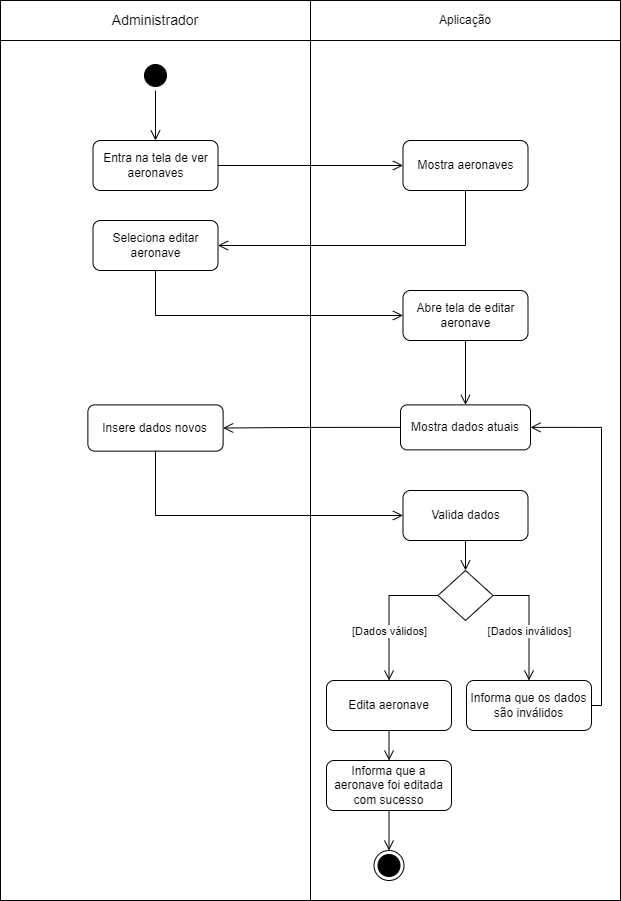

The diagram above was exported from draw.io. Its source (the exported page's mxGraphModel, read from the mxfile embedded in the PNG):
<mxGraphModel dx="1439" dy="533" grid="1" gridSize="10" guides="1" tooltips="1" connect="1" arrows="1" fold="1" page="1" pageScale="1" pageWidth="827" pageHeight="1169" math="0" shadow="0">
  <root>
    <mxCell id="0" />
    <mxCell id="1" parent="0" />
    <mxCell id="Hh7dZNtptdnggyX2xkTj-29" value="" style="rounded=0;whiteSpace=wrap;html=1;" parent="1" vertex="1">
      <mxGeometry x="104" y="250" width="310" height="860" as="geometry" />
    </mxCell>
    <mxCell id="Hh7dZNtptdnggyX2xkTj-30" value="" style="rounded=0;whiteSpace=wrap;html=1;" parent="1" vertex="1">
      <mxGeometry x="414" y="250" width="310" height="860" as="geometry" />
    </mxCell>
    <mxCell id="Hh7dZNtptdnggyX2xkTj-1" value="&lt;font style=&quot;font-size: 14px;&quot;&gt;Administrador&lt;/font&gt;" style="rounded=0;whiteSpace=wrap;html=1;" parent="1" vertex="1">
      <mxGeometry x="104" y="210" width="310" height="40" as="geometry" />
    </mxCell>
    <mxCell id="Hh7dZNtptdnggyX2xkTj-2" value="Aplicação" style="rounded=0;whiteSpace=wrap;html=1;" parent="1" vertex="1">
      <mxGeometry x="414" y="210" width="310" height="40" as="geometry" />
    </mxCell>
    <mxCell id="Hh7dZNtptdnggyX2xkTj-3" value="" style="ellipse;html=1;shape=startState;fillColor=#000000;strokeColor=#000000;" parent="1" vertex="1">
      <mxGeometry x="244" y="270" width="30" height="30" as="geometry" />
    </mxCell>
    <mxCell id="Hh7dZNtptdnggyX2xkTj-4" value="" style="edgeStyle=orthogonalEdgeStyle;html=1;verticalAlign=bottom;endArrow=open;endSize=8;strokeColor=#000000;rounded=0;entryX=0.5;entryY=0;entryDx=0;entryDy=0;" parent="1" source="Hh7dZNtptdnggyX2xkTj-3" target="Hh7dZNtptdnggyX2xkTj-7" edge="1">
      <mxGeometry relative="1" as="geometry">
        <mxPoint x="275" y="360" as="targetPoint" />
      </mxGeometry>
    </mxCell>
    <mxCell id="Hh7dZNtptdnggyX2xkTj-7" value="Entra na tela de ver aeronaves" style="rounded=1;whiteSpace=wrap;html=1;" parent="1" vertex="1">
      <mxGeometry x="196.5" y="350" width="125" height="50" as="geometry" />
    </mxCell>
    <mxCell id="Hh7dZNtptdnggyX2xkTj-10" value="Mostra dados atuais" style="rounded=1;whiteSpace=wrap;html=1;" parent="1" vertex="1">
      <mxGeometry x="504" y="614.38" width="130" height="45" as="geometry" />
    </mxCell>
    <mxCell id="Hh7dZNtptdnggyX2xkTj-12" value="Insere dados novos" style="rounded=1;whiteSpace=wrap;html=1;" parent="1" vertex="1">
      <mxGeometry x="191.38" y="614.38" width="135.25" height="46.25" as="geometry" />
    </mxCell>
    <mxCell id="Hh7dZNtptdnggyX2xkTj-13" value="" style="edgeStyle=orthogonalEdgeStyle;html=1;verticalAlign=bottom;endArrow=open;endSize=8;strokeColor=#000000;rounded=0;entryX=1;entryY=0.5;entryDx=0;entryDy=0;exitX=0;exitY=0.5;exitDx=0;exitDy=0;" parent="1" source="Hh7dZNtptdnggyX2xkTj-10" target="Hh7dZNtptdnggyX2xkTj-12" edge="1">
      <mxGeometry relative="1" as="geometry">
        <mxPoint x="605" y="450" as="targetPoint" />
        <mxPoint x="500" y="450" as="sourcePoint" />
      </mxGeometry>
    </mxCell>
    <mxCell id="Hh7dZNtptdnggyX2xkTj-14" value="Valida dados" style="rounded=1;whiteSpace=wrap;html=1;" parent="1" vertex="1">
      <mxGeometry x="506.5" y="700" width="125" height="50" as="geometry" />
    </mxCell>
    <mxCell id="Hh7dZNtptdnggyX2xkTj-15" value="" style="edgeStyle=orthogonalEdgeStyle;html=1;verticalAlign=bottom;endArrow=open;endSize=8;strokeColor=#000000;rounded=0;entryX=0;entryY=0.5;entryDx=0;entryDy=0;exitX=0.5;exitY=1;exitDx=0;exitDy=0;" parent="1" source="Hh7dZNtptdnggyX2xkTj-12" target="Hh7dZNtptdnggyX2xkTj-14" edge="1">
      <mxGeometry relative="1" as="geometry">
        <mxPoint x="223" y="635" as="targetPoint" />
        <mxPoint x="390" y="560" as="sourcePoint" />
      </mxGeometry>
    </mxCell>
    <mxCell id="Hh7dZNtptdnggyX2xkTj-16" value="" style="rhombus;whiteSpace=wrap;html=1;" parent="1" vertex="1">
      <mxGeometry x="541.5" y="780" width="55" height="50" as="geometry" />
    </mxCell>
    <mxCell id="Hh7dZNtptdnggyX2xkTj-17" value="" style="edgeStyle=orthogonalEdgeStyle;html=1;verticalAlign=bottom;endArrow=open;endSize=8;strokeColor=#000000;rounded=0;entryX=0.5;entryY=0;entryDx=0;entryDy=0;exitX=0.5;exitY=1;exitDx=0;exitDy=0;" parent="1" source="Hh7dZNtptdnggyX2xkTj-14" target="Hh7dZNtptdnggyX2xkTj-16" edge="1">
      <mxGeometry relative="1" as="geometry">
        <mxPoint x="608" y="629" as="targetPoint" />
        <mxPoint x="440" y="584" as="sourcePoint" />
      </mxGeometry>
    </mxCell>
    <mxCell id="Hh7dZNtptdnggyX2xkTj-18" value="Informa que os dados são inválidos" style="rounded=1;whiteSpace=wrap;html=1;" parent="1" vertex="1">
      <mxGeometry x="570" y="890" width="125" height="50" as="geometry" />
    </mxCell>
    <mxCell id="Hh7dZNtptdnggyX2xkTj-19" value="" style="edgeStyle=orthogonalEdgeStyle;html=1;verticalAlign=bottom;endArrow=open;endSize=8;strokeColor=#000000;rounded=0;entryX=0.5;entryY=0;entryDx=0;entryDy=0;exitX=1;exitY=0.5;exitDx=0;exitDy=0;" parent="1" source="Hh7dZNtptdnggyX2xkTj-16" target="Hh7dZNtptdnggyX2xkTj-18" edge="1">
      <mxGeometry relative="1" as="geometry">
        <mxPoint x="643" y="595" as="targetPoint" />
        <mxPoint x="643" y="570" as="sourcePoint" />
      </mxGeometry>
    </mxCell>
    <mxCell id="Hh7dZNtptdnggyX2xkTj-20" value="[Dados inválidos]" style="edgeLabel;html=1;align=center;verticalAlign=middle;resizable=0;points=[];" parent="Hh7dZNtptdnggyX2xkTj-19" vertex="1" connectable="0">
      <mxGeometry x="-0.2272" relative="1" as="geometry">
        <mxPoint y="24" as="offset" />
      </mxGeometry>
    </mxCell>
    <mxCell id="Hh7dZNtptdnggyX2xkTj-21" value="" style="edgeStyle=orthogonalEdgeStyle;html=1;verticalAlign=bottom;endArrow=open;endSize=8;strokeColor=#000000;rounded=0;exitX=1;exitY=0.5;exitDx=0;exitDy=0;entryX=1;entryY=0.5;entryDx=0;entryDy=0;" parent="1" source="Hh7dZNtptdnggyX2xkTj-18" target="Hh7dZNtptdnggyX2xkTj-10" edge="1">
      <mxGeometry relative="1" as="geometry">
        <mxPoint x="811" y="630" as="targetPoint" />
        <mxPoint x="500" y="585" as="sourcePoint" />
        <Array as="points" />
      </mxGeometry>
    </mxCell>
    <mxCell id="Hh7dZNtptdnggyX2xkTj-22" value="Edita aeronave" style="rounded=1;whiteSpace=wrap;html=1;" parent="1" vertex="1">
      <mxGeometry x="430" y="890" width="125" height="50" as="geometry" />
    </mxCell>
    <mxCell id="Hh7dZNtptdnggyX2xkTj-23" value="&lt;div&gt;Informa que a aeronave foi editada com sucesso&lt;br&gt;&lt;/div&gt;" style="rounded=1;whiteSpace=wrap;html=1;" parent="1" vertex="1">
      <mxGeometry x="430" y="970" width="125" height="50" as="geometry" />
    </mxCell>
    <mxCell id="Hh7dZNtptdnggyX2xkTj-24" value="" style="edgeStyle=orthogonalEdgeStyle;html=1;verticalAlign=bottom;endArrow=open;endSize=8;strokeColor=#000000;rounded=0;entryX=0.5;entryY=0;entryDx=0;entryDy=0;exitX=0;exitY=0.5;exitDx=0;exitDy=0;" parent="1" source="Hh7dZNtptdnggyX2xkTj-16" target="Hh7dZNtptdnggyX2xkTj-22" edge="1">
      <mxGeometry relative="1" as="geometry">
        <mxPoint x="642" y="595" as="targetPoint" />
        <mxPoint x="642" y="570" as="sourcePoint" />
      </mxGeometry>
    </mxCell>
    <mxCell id="Hh7dZNtptdnggyX2xkTj-26" value="[Dados válidos]" style="edgeLabel;html=1;align=center;verticalAlign=middle;resizable=0;points=[];" parent="Hh7dZNtptdnggyX2xkTj-24" vertex="1" connectable="0">
      <mxGeometry x="-0.3486" y="-2" relative="1" as="geometry">
        <mxPoint x="-5" y="37" as="offset" />
      </mxGeometry>
    </mxCell>
    <mxCell id="Hh7dZNtptdnggyX2xkTj-25" value="" style="edgeStyle=orthogonalEdgeStyle;html=1;verticalAlign=bottom;endArrow=open;endSize=8;strokeColor=#000000;rounded=0;entryX=0.5;entryY=0;entryDx=0;entryDy=0;exitX=0.5;exitY=1;exitDx=0;exitDy=0;" parent="1" source="Hh7dZNtptdnggyX2xkTj-22" target="Hh7dZNtptdnggyX2xkTj-23" edge="1">
      <mxGeometry relative="1" as="geometry">
        <mxPoint x="565" y="620" as="targetPoint" />
        <mxPoint x="615" y="620" as="sourcePoint" />
      </mxGeometry>
    </mxCell>
    <mxCell id="Hh7dZNtptdnggyX2xkTj-27" value="" style="ellipse;html=1;shape=endState;fillColor=#000000;strokeColor=#000000;" parent="1" vertex="1">
      <mxGeometry x="477.5" y="1060" width="30" height="30" as="geometry" />
    </mxCell>
    <mxCell id="CZ1YQ9uTX5oa_5OTqMw5-1" value="Mostra aeronaves" style="rounded=1;whiteSpace=wrap;html=1;" parent="1" vertex="1">
      <mxGeometry x="506.5" y="350" width="125" height="50" as="geometry" />
    </mxCell>
    <mxCell id="CZ1YQ9uTX5oa_5OTqMw5-2" value="" style="edgeStyle=orthogonalEdgeStyle;html=1;verticalAlign=bottom;endArrow=open;endSize=8;strokeColor=#000000;rounded=0;entryX=0;entryY=0.5;entryDx=0;entryDy=0;exitX=1;exitY=0.5;exitDx=0;exitDy=0;" parent="1" source="Hh7dZNtptdnggyX2xkTj-7" target="CZ1YQ9uTX5oa_5OTqMw5-1" edge="1">
      <mxGeometry relative="1" as="geometry">
        <mxPoint x="332" y="475" as="targetPoint" />
        <mxPoint x="580" y="475" as="sourcePoint" />
      </mxGeometry>
    </mxCell>
    <mxCell id="CZ1YQ9uTX5oa_5OTqMw5-3" value="Seleciona editar aeronave" style="rounded=1;whiteSpace=wrap;html=1;" parent="1" vertex="1">
      <mxGeometry x="196.5" y="430" width="125" height="50" as="geometry" />
    </mxCell>
    <mxCell id="CZ1YQ9uTX5oa_5OTqMw5-4" value="" style="edgeStyle=orthogonalEdgeStyle;html=1;verticalAlign=bottom;endArrow=open;endSize=8;strokeColor=#000000;rounded=0;entryX=1;entryY=0.5;entryDx=0;entryDy=0;exitX=0.5;exitY=1;exitDx=0;exitDy=0;" parent="1" source="CZ1YQ9uTX5oa_5OTqMw5-1" target="CZ1YQ9uTX5oa_5OTqMw5-3" edge="1">
      <mxGeometry relative="1" as="geometry">
        <mxPoint x="517" y="385" as="targetPoint" />
        <mxPoint x="332" y="385" as="sourcePoint" />
      </mxGeometry>
    </mxCell>
    <mxCell id="CZ1YQ9uTX5oa_5OTqMw5-5" value="" style="edgeStyle=orthogonalEdgeStyle;html=1;verticalAlign=bottom;endArrow=open;endSize=8;strokeColor=#000000;rounded=0;exitX=0.5;exitY=1;exitDx=0;exitDy=0;entryX=0;entryY=0.5;entryDx=0;entryDy=0;" parent="1" source="CZ1YQ9uTX5oa_5OTqMw5-3" target="CZ1YQ9uTX5oa_5OTqMw5-6" edge="1">
      <mxGeometry relative="1" as="geometry">
        <mxPoint x="517" y="385" as="targetPoint" />
        <mxPoint x="332" y="385" as="sourcePoint" />
      </mxGeometry>
    </mxCell>
    <mxCell id="CZ1YQ9uTX5oa_5OTqMw5-6" value="Abre tela de editar aeronave" style="rounded=1;whiteSpace=wrap;html=1;" parent="1" vertex="1">
      <mxGeometry x="506.5" y="500" width="125" height="50" as="geometry" />
    </mxCell>
    <mxCell id="CZ1YQ9uTX5oa_5OTqMw5-7" value="" style="edgeStyle=orthogonalEdgeStyle;html=1;verticalAlign=bottom;endArrow=open;endSize=8;strokeColor=#000000;rounded=0;exitX=0.5;exitY=1;exitDx=0;exitDy=0;entryX=0.5;entryY=0;entryDx=0;entryDy=0;" parent="1" source="CZ1YQ9uTX5oa_5OTqMw5-6" target="Hh7dZNtptdnggyX2xkTj-10" edge="1">
      <mxGeometry relative="1" as="geometry">
        <mxPoint x="569" y="590" as="targetPoint" />
        <mxPoint x="517" y="625" as="sourcePoint" />
      </mxGeometry>
    </mxCell>
    <mxCell id="CZ1YQ9uTX5oa_5OTqMw5-8" value="" style="edgeStyle=orthogonalEdgeStyle;html=1;verticalAlign=bottom;endArrow=open;endSize=8;strokeColor=#000000;rounded=0;entryX=0.5;entryY=0;entryDx=0;entryDy=0;exitX=0.5;exitY=1;exitDx=0;exitDy=0;" parent="1" source="Hh7dZNtptdnggyX2xkTj-23" target="Hh7dZNtptdnggyX2xkTj-27" edge="1">
      <mxGeometry relative="1" as="geometry">
        <mxPoint x="492.26" y="1120" as="targetPoint" />
        <mxPoint x="492.26" y="1060" as="sourcePoint" />
      </mxGeometry>
    </mxCell>
  </root>
</mxGraphModel>